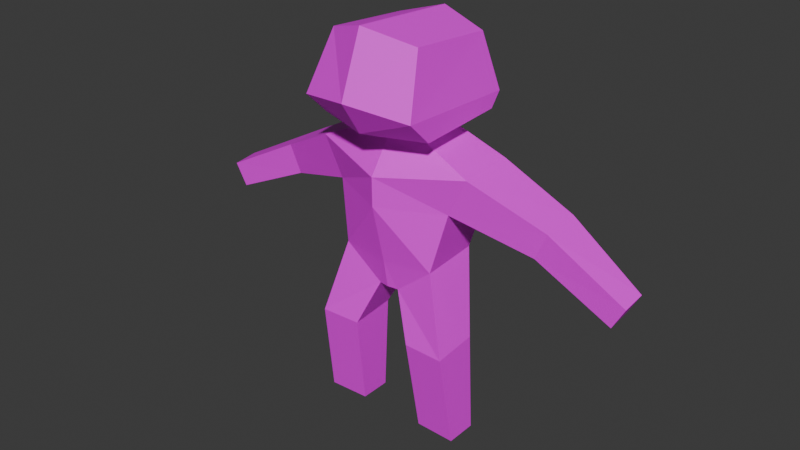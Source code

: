 # Source: Character.blend  (saved by Blender 5.2.45; exported with 4.5.12 LTS)
import bpy
from mathutils import Matrix  # noqa: F401  (used for matrix-valued properties, if any)

bpy.ops.wm.read_factory_settings(use_empty=True)
scene = bpy.context.scene
scene.name = 'Scene'

# ---- collections
col_collection = bpy.data.collections.new('Collection'); scene.collection.children.link(col_collection)

# ---- images (referenced by path relative to the original .blend; pixels are not part of the script)
import os
ASSET_DIR = os.environ.get("B2B_ASSET_DIR", "")  # directory of the original .blend (textures are referenced by path, not embedded)
HERE = os.path.dirname(os.path.abspath(__file__))  # packed textures are extracted next to this script under _unpacked/

def load_image(name, relpath, width, height, colorspace="sRGB"):
    """Load a texture the original file referenced (path relative to the .blend, or extracted next to this script)."""
    p = next((c for c in (os.path.join(HERE, relpath), os.path.join(ASSET_DIR, relpath)) if relpath and os.path.exists(c)), "")
    if p:
        img = bpy.data.images.load(p, check_existing=True)
        img.name = name
    else:  # same state as the original file: an image datablock whose file is absent (Cycles renders it pink)
        img = bpy.data.images.new(name, width, height)
        img.source = "FILE"
        img.filepath = "//" + (relpath or name)
    img.colorspace_settings.name = colorspace
    return img
img_skin_human_png = load_image('skin-human.png', 'skin-human.png', 1024, 1024, 'sRGB')

# ---- materials (node trees are filled in below, after node groups)
mat_material = bpy.data.materials.new('Material')
mat_material.alpha_threshold = 0.0
mat_material.use_backface_culling_lightprobe_volume = False
mat_material.roughness = 0.5
mat_material.line_color = (0.0, 0.0, 0.0, 1.0)

# ---- material node trees
mat_material.use_nodes = True; mat_material.node_tree.nodes.clear()
_N = mat_material.node_tree.nodes; _L = mat_material.node_tree.links
n0 = _N.new('ShaderNodeOutputMaterial'); n0.name = 'Material Output'; n0.location = (200, 100)
n1 = _N.new('ShaderNodeBsdfPrincipled'); n1.name = 'Principled BSDF'; n1.location = (-200, 100)
n1.inputs[10].default_value = 0.005
n2 = _N.new('ShaderNodeTexImage'); n2.name = 'Image Texture'; n2.location = (-712, 98)
n2.image = img_skin_human_png
n2.interpolation = 'Closest'
_L.new(n1.outputs[0], n0.inputs[0])
_L.new(n2.outputs[0], n1.inputs[0])
n0.is_active_output = True

# ---- world
world_world = bpy.data.worlds.new('World'); scene.world = world_world
world_world.use_nodes = True; world_world.node_tree.nodes.clear()
_N = world_world.node_tree.nodes; _L = world_world.node_tree.links
n0 = _N.new('ShaderNodeOutputWorld'); n0.name = 'World Output'; n0.location = (200, 100)
n1 = _N.new('ShaderNodeBackground'); n1.name = 'Background'; n1.location = (-200, 100)
n1.inputs[0].default_value = (0.05088, 0.05088, 0.05088, 1.0)
_L.new(n1.outputs[0], n0.inputs[0])
n0.is_active_output = True
world_world.color = (0.05088, 0.05088, 0.05088)
world_world.sun_shadow_jitter_overblur = 0.0

# ---- meshes
me_cube_001 = bpy.data.meshes.new('Cube.001')
me_cube_001.from_pydata([(-0.2444, -0.1883, 1.302), (-0.194, -0.1883, 1.639), (-0.2444, 0.1865, 1.322), (-0.194, 0.1837, 1.611), (0.0, 0.2357, 1.322), (0.0, 0.2091, 1.668), (0.0, -0.2755, 1.302), (0.0, -0.2672, 1.697), (-0.2444, -0.289, 1.399), (-0.2444, 0.2329, 1.381), (0.0, -0.3658, 1.441), (0.0, 0.2642, 1.381), (-0.1527, 0.1143, 1.317), (-0.1527, -0.08034, 1.307), (0.0, 0.1384, 1.317), (0.0, -0.1231, 1.307), (-0.1526, 0.1161, 1.251), (-0.1526, -0.07848, 1.241), (0.0, 0.1403, 1.251), (0.0, -0.1212, 1.241), (-0.3435, 0.1438, 1.166), (-0.3435, -0.09332, 1.153), (0.0, 0.1902, 1.186), (0.0, -0.2138, 1.11), (-0.262, 0.148, 0.9687), (-0.262, -0.08917, 0.9889), (0.0, 0.2021, 0.9685), (0.0, -0.2119, 0.9879), (-0.2067, 0.1232, 0.7565), (-0.2067, -0.1239, 0.7392), (0.0, 0.2029, 0.7565), (0.0, -0.1489, 0.7306), (-0.04419, 0.1297, 0.6247), (-0.04419, -0.1175, 0.6074), (0.0, 0.1586, 0.6333), (0.0, -0.1263, 0.6091), (-0.6344, 0.1691, 1.012), (-0.6344, -0.002185, 1.0), (-0.5853, 0.1732, 0.8953), (-0.5853, 0.001964, 0.883), (-0.9712, 0.0973, 0.8353), (-0.9712, -0.01002, 0.8229), (-0.92, 0.09924, 0.7421), (-0.92, -0.008085, 0.7297), (-0.3007, 0.0178, 0.4269), (-0.3007, -0.175, 0.4096), (-0.1277, 0.02425, 0.4269), (-0.1277, -0.1686, 0.4096), (-0.3193, 0.01922, 0.002092), (-0.3193, -0.1135, 0.002092), (-0.1462, 0.02567, 0.002092), (-0.1462, -0.107, 0.002092)], [], [(8, 1, 3, 9), (10, 7, 1, 8), (5, 3, 1, 7), (2, 4, 14, 12), (9, 3, 5, 11), (2, 9, 11, 4), (6, 10, 8, 0), (0, 8, 9, 2), (13, 12, 16, 17), (0, 2, 12, 13), (6, 0, 13, 15), (17, 16, 20, 21), (12, 14, 18, 16), (15, 13, 17, 19), (23, 21, 25, 27), (16, 18, 22, 20), (19, 17, 21, 23), (27, 25, 29, 31), (24, 25, 39, 38), (20, 22, 26, 24), (28, 30, 34, 32), (25, 24, 28, 29), (24, 26, 30, 28), (32, 34, 35, 33), (31, 29, 33, 35), (32, 33, 47, 46), (36, 38, 42, 40), (20, 24, 38, 36), (21, 20, 36, 37), (25, 21, 37, 39), (41, 40, 42, 43), (38, 39, 43, 42), (39, 37, 41, 43), (37, 36, 40, 41), (47, 45, 49, 51), (29, 28, 44, 45), (28, 32, 46, 44), (33, 29, 45, 47), (49, 48, 50, 51), (46, 47, 51, 50), (44, 46, 50, 48), (45, 44, 48, 49)])
_uv = me_cube_001.uv_layers.new(name='UVMap')
_uv.uv.foreach_set('vector', [0.875, 0.8438, 0.875, 1.0, 0.5938, 1.0, 0.5938, 0.8438, 0.2188, 0.8438, 0.2188, 1.0, 0.375, 1.0, 0.375, 0.8438, 0.0, 0.9375, 0.0625, 0.9375, 0.0625, 1.0, 0.0, 1.0, 0.03125, 0.875, 0.0625, 0.875, 0.0625, 0.875, 0.03125, 0.875, 0.0, 0.9375, 0.0, 1.0, 0.0625, 1.0, 0.0625, 0.9375, 0.0, 0.9375, 0.0, 0.9375, 0.0625, 0.9375, 0.0625, 0.9375, 0.2188, 0.7812, 0.2188, 0.8438, 0.375, 0.8438, 0.375, 0.7812, 0.875, 0.7812, 0.875, 0.8438, 0.5938, 0.8438, 0.5938, 0.7812, 0.0, 0.875, 0.03125, 0.875, 0.03125, 0.8125, 0.0, 0.8125, 0.03125, 0.8438, 0.03125, 0.875, 0.03125, 0.875, 0.03125, 0.8438, 0.0625, 0.8438, 0.03125, 0.8438, 0.03125, 0.8438, 0.0625, 0.8438, 0.25, 0.6875, 0.25, 0.5938, 0.3125, 0.5938, 0.3125, 0.6875, 0.0, 0.875, 0.03125, 0.875, 0.03125, 0.8125, 0.0, 0.8125, 0.03125, 0.875, 0.0, 0.875, 0.0, 0.8125, 0.03125, 0.8125, 0.375, 0.5312, 0.4688, 0.5312, 0.4688, 0.4688, 0.375, 0.4688, 0.375, 0.7188, 0.4375, 0.7188, 0.4375, 0.6875, 0.3438, 0.6875, 0.1875, 0.75, 0.09375, 0.75, 0.09375, 0.6562, 0.1875, 0.6562, 0.2188, 0.5938, 0.09375, 0.5938, 0.09375, 0.4688, 0.2188, 0.4688, 0.9375, 0.4062, 0.9375, 0.3125, 0.7188, 0.3125, 0.7188, 0.4062, 0.3438, 0.6875, 0.4375, 0.6875, 0.4375, 0.625, 0.3438, 0.625, 0.375, 0.5625, 0.4375, 0.5625, 0.4375, 0.5, 0.4375, 0.5, 0.6562, 0.7188, 0.8125, 0.7188, 0.8125, 0.5938, 0.6562, 0.5938, 0.3438, 0.625, 0.4375, 0.625, 0.4375, 0.5625, 0.375, 0.5625, 0.2812, 0.5625, 0.3125, 0.5625, 0.3125, 0.5312, 0.2812, 0.5312, 0.4375, 0.5938, 0.2812, 0.5938, 0.4062, 0.5, 0.4375, 0.5, 0.625, 0.4375, 0.5312, 0.4375, 0.5312, 0.25, 0.625, 0.25, 0.9375, 0.25, 0.9375, 0.09375, 0.7188, 0.09375, 0.7188, 0.25, 0.9375, 0.4062, 0.9375, 0.3125, 0.7188, 0.3125, 0.7188, 0.4062, 0.9375, 0.3125, 0.9375, 0.4062, 0.7188, 0.4062, 0.7188, 0.3125, 0.4688, 0.3125, 0.4688, 0.4062, 0.25, 0.4062, 0.25, 0.3125, 0.0625, 0.8438, 0.0625, 0.8438, 0.0625, 0.8438, 0.0625, 0.8438, 0.9375, 0.25, 0.9375, 0.09375, 0.7188, 0.09375, 0.7188, 0.25, 0.4688, 0.09375, 0.4688, 0.25, 0.25, 0.25, 0.25, 0.09375, 0.9375, 0.09375, 0.9375, 0.25, 0.7188, 0.25, 0.7188, 0.09375, 0.1562, 0.2188, 0.0625, 0.2188, 0.0625, 0.0, 0.1562, 0.0, 0.5312, 0.4375, 0.625, 0.4375, 0.625, 0.25, 0.5312, 0.25, 0.5312, 0.4375, 0.625, 0.4375, 0.625, 0.25, 0.5312, 0.25, 0.0625, 0.4375, 0.1562, 0.4375, 0.1562, 0.25, 0.0625, 0.25, 0.0, 0.6875, 0.0, 0.75, 0.0625, 0.75, 0.0625, 0.6875, 0.625, 0.2188, 0.5312, 0.2188, 0.5312, 0.0, 0.625, 0.0, 0.5312, 0.2188, 0.625, 0.2188, 0.625, 0.0, 0.5312, 0.0, 0.5312, 0.2188, 0.625, 0.2188, 0.625, 0.0, 0.5312, 0.0])
me_cube_001.materials.append(mat_material)
me_cube_001.update()

# ---- objects
ob_character = bpy.data.objects.new('Character', me_cube_001)

# ---- transforms, parenting, visibility, modifiers, constraints
ob_character.location = (0.0, 0.0, 0.0)
_m = ob_character.modifiers.new('Mirror', 'MIRROR')
_m.use_clip = True

# ---- collection membership
col_collection.objects.link(ob_character)

# ---- scene / render settings (as saved in the file)
scene.frame_start = 1; scene.frame_end = 250; scene.frame_set(1)
scene.render.engine = 'BLENDER_EEVEE_NEXT'
scene.render.bake_bias = 0.0
scene.render.bake_samples = 0
scene.render.compositor_device = 'GPU'
scene.eevee.use_volume_custom_range = False
scene.eevee.fast_gi_thickness_near = 0.1
scene.eevee.fast_gi_thickness_far = 0.0
scene.eevee.ray_tracing_options.screen_trace_thickness = 0.1
bpy.context.view_layer.update()

# ---- added for rendering (the .blend has no active camera and no usable light): camera, sun
cam_auto = bpy.data.cameras.new('AutoCamera')
cam_auto.lens = 50.0
cam_auto.sensor_width = 36.0
cam_auto.clip_end = 1000.0
ob_auto_camera = bpy.data.objects.new('AutoCamera', cam_auto)
scene.collection.objects.link(ob_auto_camera)
ob_auto_camera.location = (2.45526, -2.99712, 2.81373)
ob_auto_camera.rotation_euler = (1.09748, -7.21219e-08, 0.694738)
scene.camera = ob_auto_camera
light_auto_sun = bpy.data.lights.new('AutoSun', 'SUN')
light_auto_sun.energy = 3.0
light_auto_sun.angle = 0.0523599
ob_auto_sun = bpy.data.objects.new('AutoSun', light_auto_sun)
scene.collection.objects.link(ob_auto_sun)
ob_auto_sun.rotation_euler = (0.872665, 0.174533, 0.523599)
bpy.context.view_layer.update()
